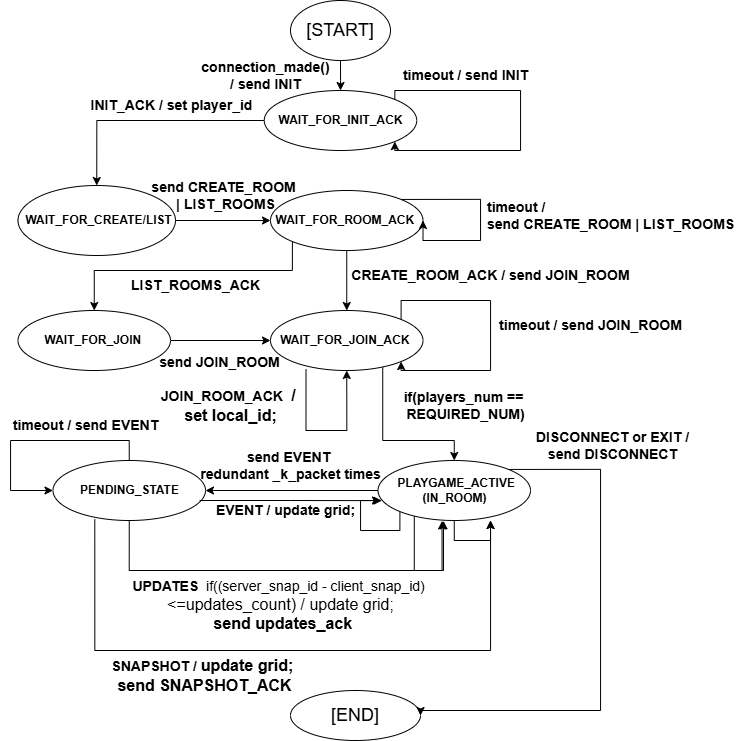

The diagram above was exported from draw.io. Its source (the exported page's mxGraphModel, read from the mxfile embedded in the PNG):
<mxGraphModel dx="1053" dy="536" grid="1" gridSize="10" guides="1" tooltips="1" connect="1" arrows="1" fold="1" page="1" pageScale="1" pageWidth="850" pageHeight="1100" math="0" shadow="0">
  <root>
    <mxCell id="0" />
    <mxCell id="1" parent="0" />
    <mxCell id="-5QH9DSA_LTDiO7RlIVY-1" value="" style="edgeStyle=orthogonalEdgeStyle;rounded=0;orthogonalLoop=1;jettySize=auto;html=1;" parent="1" source="-5QH9DSA_LTDiO7RlIVY-2" target="-5QH9DSA_LTDiO7RlIVY-3" edge="1">
      <mxGeometry relative="1" as="geometry" />
    </mxCell>
    <mxCell id="-5QH9DSA_LTDiO7RlIVY-2" value="&lt;font style=&quot;font-size: 18px;&quot;&gt;[START]&lt;/font&gt;" style="ellipse;whiteSpace=wrap;html=1;" parent="1" vertex="1">
      <mxGeometry x="368" y="40" width="100" height="60" as="geometry" />
    </mxCell>
    <mxCell id="-5QH9DSA_LTDiO7RlIVY-3" value="&amp;nbsp;&lt;b&gt;WAIT_FOR_INIT_ACK&amp;nbsp;&lt;/b&gt;" style="ellipse;whiteSpace=wrap;html=1;" parent="1" vertex="1">
      <mxGeometry x="341.75" y="130" width="152.5" height="60" as="geometry" />
    </mxCell>
    <mxCell id="-5QH9DSA_LTDiO7RlIVY-5" style="edgeStyle=orthogonalEdgeStyle;rounded=0;orthogonalLoop=1;jettySize=auto;html=1;exitX=0;exitY=0.5;exitDx=0;exitDy=0;entryX=0.5;entryY=0;entryDx=0;entryDy=0;" parent="1" source="-5QH9DSA_LTDiO7RlIVY-3" target="EVkJh2c7a7D4ji3u5ctx-9" edge="1">
      <mxGeometry relative="1" as="geometry">
        <mxPoint x="422.74" y="228.01999999999998" as="targetPoint" />
        <Array as="points">
          <mxPoint x="174" y="160" />
        </Array>
      </mxGeometry>
    </mxCell>
    <mxCell id="-5QH9DSA_LTDiO7RlIVY-22" value="&lt;font style=&quot;font-size: 18px;&quot;&gt;[END]&lt;/font&gt;" style="ellipse;whiteSpace=wrap;html=1;" parent="1" vertex="1">
      <mxGeometry x="368" y="730" width="130" height="50" as="geometry" />
    </mxCell>
    <mxCell id="-5QH9DSA_LTDiO7RlIVY-32" value="" style="edgeStyle=orthogonalEdgeStyle;rounded=0;orthogonalLoop=1;jettySize=auto;html=1;" parent="1" source="-5QH9DSA_LTDiO7RlIVY-26" target="-5QH9DSA_LTDiO7RlIVY-30" edge="1">
      <mxGeometry relative="1" as="geometry" />
    </mxCell>
    <mxCell id="x3ATEmThldwNE5LlRvTm-10" style="edgeStyle=orthogonalEdgeStyle;rounded=0;orthogonalLoop=1;jettySize=auto;html=1;exitX=0;exitY=1;exitDx=0;exitDy=0;entryX=0.5;entryY=0;entryDx=0;entryDy=0;" parent="1" source="-5QH9DSA_LTDiO7RlIVY-26" target="EVkJh2c7a7D4ji3u5ctx-10" edge="1">
      <mxGeometry relative="1" as="geometry">
        <Array as="points">
          <mxPoint x="370" y="310" />
          <mxPoint x="172" y="310" />
        </Array>
      </mxGeometry>
    </mxCell>
    <mxCell id="-5QH9DSA_LTDiO7RlIVY-26" value="&lt;b&gt;WAIT_FOR_ROOM_ACK&amp;nbsp;&lt;/b&gt;" style="ellipse;whiteSpace=wrap;html=1;" parent="1" vertex="1">
      <mxGeometry x="348" y="230" width="152.5" height="60" as="geometry" />
    </mxCell>
    <mxCell id="-5QH9DSA_LTDiO7RlIVY-27" value="&lt;b&gt;&lt;font style=&quot;font-size: 14px;&quot;&gt;&amp;nbsp;INIT_ACK / set player_id&lt;/font&gt;&lt;/b&gt;" style="text;html=1;align=center;verticalAlign=middle;resizable=0;points=[];autosize=1;strokeColor=none;fillColor=none;" parent="1" vertex="1">
      <mxGeometry x="151.75" y="130" width="190" height="30" as="geometry" />
    </mxCell>
    <mxCell id="-5QH9DSA_LTDiO7RlIVY-28" value="&lt;span style=&quot;font-size: 14px;&quot;&gt;&lt;b&gt;LIST_ROOMS_ACK&lt;/b&gt;&lt;/span&gt;" style="text;html=1;align=center;verticalAlign=middle;resizable=0;points=[];autosize=1;strokeColor=none;fillColor=none;" parent="1" vertex="1">
      <mxGeometry x="198" y="310" width="150" height="30" as="geometry" />
    </mxCell>
    <mxCell id="EVkJh2c7a7D4ji3u5ctx-7" style="edgeStyle=orthogonalEdgeStyle;rounded=0;orthogonalLoop=1;jettySize=auto;html=1;exitX=0.736;exitY=0.933;exitDx=0;exitDy=0;exitPerimeter=0;entryX=0.5;entryY=0;entryDx=0;entryDy=0;" parent="1" source="-5QH9DSA_LTDiO7RlIVY-30" target="-5QH9DSA_LTDiO7RlIVY-34" edge="1">
      <mxGeometry relative="1" as="geometry">
        <Array as="points">
          <mxPoint x="460" y="480" />
          <mxPoint x="532" y="480" />
        </Array>
      </mxGeometry>
    </mxCell>
    <mxCell id="-5QH9DSA_LTDiO7RlIVY-30" value="&lt;b&gt;WAIT_FOR_JOIN_ACK&amp;nbsp;&lt;/b&gt;" style="ellipse;whiteSpace=wrap;html=1;" parent="1" vertex="1">
      <mxGeometry x="348" y="350" width="152.5" height="60" as="geometry" />
    </mxCell>
    <mxCell id="-5QH9DSA_LTDiO7RlIVY-33" value="&lt;font style=&quot;font-size: 14px;&quot;&gt;&lt;b style=&quot;&quot;&gt;JOIN_ROOM_ACK&amp;nbsp;&lt;/b&gt;&lt;/font&gt;&lt;b style=&quot;font-size: medium;&quot;&gt;&amp;nbsp;/&amp;nbsp;&lt;/b&gt;&lt;div&gt;&lt;b style=&quot;font-size: medium;&quot;&gt;set local_id;&lt;/b&gt;&lt;/div&gt;" style="text;html=1;align=center;verticalAlign=middle;resizable=0;points=[];autosize=1;strokeColor=none;fillColor=none;" parent="1" vertex="1">
      <mxGeometry x="228" y="420" width="160" height="50" as="geometry" />
    </mxCell>
    <mxCell id="-5QH9DSA_LTDiO7RlIVY-57" style="edgeStyle=orthogonalEdgeStyle;rounded=0;orthogonalLoop=1;jettySize=auto;html=1;exitX=1;exitY=0;exitDx=0;exitDy=0;entryX=1;entryY=0.5;entryDx=0;entryDy=0;" parent="1" source="-5QH9DSA_LTDiO7RlIVY-34" target="-5QH9DSA_LTDiO7RlIVY-22" edge="1">
      <mxGeometry relative="1" as="geometry">
        <Array as="points">
          <mxPoint x="678" y="509" />
          <mxPoint x="678" y="750" />
          <mxPoint x="498" y="750" />
        </Array>
      </mxGeometry>
    </mxCell>
    <mxCell id="EVkJh2c7a7D4ji3u5ctx-15" style="edgeStyle=orthogonalEdgeStyle;rounded=0;orthogonalLoop=1;jettySize=auto;html=1;exitX=0;exitY=0.5;exitDx=0;exitDy=0;entryX=1;entryY=0.5;entryDx=0;entryDy=0;" parent="1" source="-5QH9DSA_LTDiO7RlIVY-34" target="EVkJh2c7a7D4ji3u5ctx-14" edge="1">
      <mxGeometry relative="1" as="geometry" />
    </mxCell>
    <mxCell id="EVkJh2c7a7D4ji3u5ctx-22" style="edgeStyle=orthogonalEdgeStyle;rounded=0;orthogonalLoop=1;jettySize=auto;html=1;exitX=0.238;exitY=0.896;exitDx=0;exitDy=0;exitPerimeter=0;entryX=0.428;entryY=1.005;entryDx=0;entryDy=0;entryPerimeter=0;" parent="1" source="-5QH9DSA_LTDiO7RlIVY-34" target="-5QH9DSA_LTDiO7RlIVY-34" edge="1">
      <mxGeometry relative="1" as="geometry">
        <mxPoint x="518" y="560" as="targetPoint" />
        <Array as="points">
          <mxPoint x="492" y="610" />
          <mxPoint x="521" y="610" />
          <mxPoint x="521" y="560" />
        </Array>
      </mxGeometry>
    </mxCell>
    <mxCell id="EVkJh2c7a7D4ji3u5ctx-24" style="edgeStyle=orthogonalEdgeStyle;rounded=0;orthogonalLoop=1;jettySize=auto;html=1;exitX=0;exitY=1;exitDx=0;exitDy=0;" parent="1" source="-5QH9DSA_LTDiO7RlIVY-34" edge="1">
      <mxGeometry relative="1" as="geometry">
        <mxPoint x="458" y="540" as="targetPoint" />
        <Array as="points">
          <mxPoint x="478" y="570" />
          <mxPoint x="438" y="570" />
          <mxPoint x="438" y="540" />
        </Array>
      </mxGeometry>
    </mxCell>
    <mxCell id="EVkJh2c7a7D4ji3u5ctx-26" style="edgeStyle=orthogonalEdgeStyle;rounded=0;orthogonalLoop=1;jettySize=auto;html=1;" parent="1" source="-5QH9DSA_LTDiO7RlIVY-34" edge="1">
      <mxGeometry relative="1" as="geometry">
        <mxPoint x="567.9999999999999" y="560" as="targetPoint" />
      </mxGeometry>
    </mxCell>
    <mxCell id="-5QH9DSA_LTDiO7RlIVY-34" value="&lt;b&gt;&amp;nbsp;PLAYGAME_ACTIVE&lt;/b&gt;&lt;div&gt;&lt;b&gt;(IN_ROOM)&lt;/b&gt;&lt;/div&gt;" style="ellipse;whiteSpace=wrap;html=1;" parent="1" vertex="1">
      <mxGeometry x="455.5" y="500" width="152.5" height="60" as="geometry" />
    </mxCell>
    <mxCell id="-5QH9DSA_LTDiO7RlIVY-42" value="&lt;div&gt;&lt;font style=&quot;font-size: 14px;&quot;&gt;&lt;b&gt;send EVENT&amp;nbsp;&lt;/b&gt;&lt;/font&gt;&lt;/div&gt;&lt;div&gt;&lt;b style=&quot;background-color: transparent; color: light-dark(rgb(0, 0, 0), rgb(255, 255, 255)); font-size: 14px;&quot;&gt;redundant _k_packet times&lt;/b&gt;&lt;/div&gt;" style="text;html=1;align=center;verticalAlign=middle;resizable=0;points=[];autosize=1;strokeColor=none;fillColor=none;" parent="1" vertex="1">
      <mxGeometry x="268" y="480" width="200" height="50" as="geometry" />
    </mxCell>
    <mxCell id="-5QH9DSA_LTDiO7RlIVY-45" value="&lt;font style=&quot;font-size: 14px;&quot;&gt;&lt;b&gt;SNAPSHOT /&amp;nbsp;&lt;/b&gt;&lt;/font&gt;&lt;b style=&quot;background-color: transparent; color: light-dark(rgb(0, 0, 0), rgb(255, 255, 255)); font-size: medium;&quot;&gt;update grid;&amp;nbsp;&lt;/b&gt;&lt;div&gt;&lt;b style=&quot;background-color: transparent; color: light-dark(rgb(0, 0, 0), rgb(255, 255, 255)); font-size: medium;&quot;&gt;send SNAPSHOT_ACK&lt;/b&gt;&lt;/div&gt;" style="text;html=1;align=center;verticalAlign=middle;resizable=0;points=[];autosize=1;strokeColor=none;fillColor=none;" parent="1" vertex="1">
      <mxGeometry x="176.75" y="690" width="210" height="50" as="geometry" />
    </mxCell>
    <mxCell id="-5QH9DSA_LTDiO7RlIVY-48" value="&lt;span style=&quot;font-size: 14px;&quot;&gt;&lt;b&gt;EVENT / update grid;&lt;/b&gt;&lt;/span&gt;" style="text;html=1;align=center;verticalAlign=middle;resizable=0;points=[];autosize=1;strokeColor=none;fillColor=none;" parent="1" vertex="1">
      <mxGeometry x="283" y="535" width="160" height="30" as="geometry" />
    </mxCell>
    <mxCell id="-5QH9DSA_LTDiO7RlIVY-56" value="&lt;font style=&quot;font-size: 14px;&quot;&gt;&lt;b&gt;&amp;nbsp;DISCONNECT or EXIT &lt;/b&gt;&lt;/font&gt;&lt;b style=&quot;font-size: 14px; background-color: transparent; color: light-dark(rgb(0, 0, 0), rgb(255, 255, 255));&quot;&gt;/&lt;/b&gt;&lt;div&gt;&lt;b style=&quot;font-size: 14px; background-color: transparent; color: light-dark(rgb(0, 0, 0), rgb(255, 255, 255));&quot;&gt;&amp;nbsp;send DISCONNECT&lt;/b&gt;&lt;/div&gt;" style="text;html=1;align=center;verticalAlign=middle;resizable=0;points=[];autosize=1;strokeColor=none;fillColor=none;" parent="1" vertex="1">
      <mxGeometry x="598" y="460" width="180" height="50" as="geometry" />
    </mxCell>
    <mxCell id="-5QH9DSA_LTDiO7RlIVY-58" value="&lt;span style=&quot;text-align: left; text-wrap-mode: wrap;&quot;&gt;&lt;b&gt;&lt;font style=&quot;font-size: 14px;&quot;&gt;connection_made() / send INIT&lt;/font&gt;&lt;/b&gt;&lt;/span&gt;" style="text;html=1;align=center;verticalAlign=middle;resizable=0;points=[];autosize=1;strokeColor=none;fillColor=none;" parent="1" vertex="1">
      <mxGeometry x="228" y="100" width="230" height="30" as="geometry" />
    </mxCell>
    <mxCell id="x3ATEmThldwNE5LlRvTm-2" style="edgeStyle=orthogonalEdgeStyle;rounded=0;orthogonalLoop=1;jettySize=auto;html=1;exitX=1;exitY=0;exitDx=0;exitDy=0;entryX=1;entryY=1;entryDx=0;entryDy=0;" parent="1" source="-5QH9DSA_LTDiO7RlIVY-3" target="-5QH9DSA_LTDiO7RlIVY-3" edge="1">
      <mxGeometry relative="1" as="geometry">
        <Array as="points">
          <mxPoint x="472" y="130" />
          <mxPoint x="598" y="130" />
          <mxPoint x="598" y="190" />
          <mxPoint x="472" y="190" />
        </Array>
      </mxGeometry>
    </mxCell>
    <mxCell id="x3ATEmThldwNE5LlRvTm-3" value="&lt;b&gt;&lt;font style=&quot;font-size: 14px;&quot;&gt;timeout / send INIT&lt;/font&gt;&lt;/b&gt;" style="text;html=1;align=center;verticalAlign=middle;resizable=0;points=[];autosize=1;strokeColor=none;fillColor=none;" parent="1" vertex="1">
      <mxGeometry x="468" y="100" width="150" height="30" as="geometry" />
    </mxCell>
    <mxCell id="x3ATEmThldwNE5LlRvTm-5" style="edgeStyle=orthogonalEdgeStyle;rounded=0;orthogonalLoop=1;jettySize=auto;html=1;exitX=1;exitY=0;exitDx=0;exitDy=0;entryX=1;entryY=0.5;entryDx=0;entryDy=0;" parent="1" source="-5QH9DSA_LTDiO7RlIVY-26" target="-5QH9DSA_LTDiO7RlIVY-26" edge="1">
      <mxGeometry relative="1" as="geometry">
        <Array as="points">
          <mxPoint x="558" y="239" />
          <mxPoint x="558" y="280" />
          <mxPoint x="501" y="280" />
        </Array>
      </mxGeometry>
    </mxCell>
    <mxCell id="x3ATEmThldwNE5LlRvTm-6" value="&lt;b&gt;&lt;font style=&quot;font-size: 14px;&quot;&gt;timeout /&amp;nbsp;&lt;/font&gt;&lt;/b&gt;&lt;div&gt;&lt;b&gt;&lt;font style=&quot;font-size: 14px;&quot;&gt;send CREATE_ROOM | LIST_ROOMS&lt;/font&gt;&lt;/b&gt;&lt;/div&gt;" style="text;html=1;align=left;verticalAlign=middle;resizable=0;points=[];autosize=1;strokeColor=none;fillColor=none;" parent="1" vertex="1">
      <mxGeometry x="563" y="230" width="270" height="50" as="geometry" />
    </mxCell>
    <mxCell id="x3ATEmThldwNE5LlRvTm-7" style="edgeStyle=orthogonalEdgeStyle;rounded=0;orthogonalLoop=1;jettySize=auto;html=1;exitX=1;exitY=0;exitDx=0;exitDy=0;entryX=1;entryY=1;entryDx=0;entryDy=0;" parent="1" source="-5QH9DSA_LTDiO7RlIVY-30" target="-5QH9DSA_LTDiO7RlIVY-30" edge="1">
      <mxGeometry relative="1" as="geometry">
        <Array as="points">
          <mxPoint x="478" y="340" />
          <mxPoint x="568" y="340" />
          <mxPoint x="568" y="410" />
          <mxPoint x="478" y="410" />
        </Array>
      </mxGeometry>
    </mxCell>
    <mxCell id="x3ATEmThldwNE5LlRvTm-8" value="&lt;b&gt;&lt;font style=&quot;font-size: 14px;&quot;&gt;timeout / send JOIN_ROOM&lt;/font&gt;&lt;/b&gt;" style="text;html=1;align=center;verticalAlign=middle;resizable=0;points=[];autosize=1;strokeColor=none;fillColor=none;" parent="1" vertex="1">
      <mxGeometry x="563" y="350" width="210" height="30" as="geometry" />
    </mxCell>
    <mxCell id="x3ATEmThldwNE5LlRvTm-9" value="&lt;font style=&quot;font-size: 14px;&quot;&gt;&lt;b&gt;&amp;nbsp;CREATE_ROOM_ACK /&amp;nbsp;&lt;/b&gt;&lt;/font&gt;&lt;b&gt;&lt;font style=&quot;font-size: 14px;&quot;&gt;send JOIN_ROOM&lt;/font&gt;&lt;/b&gt;" style="text;html=1;align=center;verticalAlign=middle;resizable=0;points=[];autosize=1;strokeColor=none;fillColor=none;" parent="1" vertex="1">
      <mxGeometry x="411" y="300" width="310" height="30" as="geometry" />
    </mxCell>
    <mxCell id="x3ATEmThldwNE5LlRvTm-18" value="&lt;font style=&quot;font-size: 14px;&quot;&gt;&lt;b&gt;UPDATES&amp;nbsp; &lt;/b&gt;if((server_snap_id - client_snap_id)&lt;b&gt;&amp;nbsp;&lt;/b&gt;&lt;/font&gt;&lt;div&gt;&lt;font size=&quot;3&quot;&gt;&amp;lt;=updates_count) / update grid;&lt;/font&gt;&lt;/div&gt;&lt;div&gt;&lt;font size=&quot;3&quot;&gt;&lt;b&gt;&amp;nbsp;send updates_ack&lt;/b&gt;&lt;/font&gt;&lt;/div&gt;" style="text;html=1;align=center;verticalAlign=middle;resizable=0;points=[];autosize=1;strokeColor=none;fillColor=none;" parent="1" vertex="1">
      <mxGeometry x="198" y="610" width="320" height="70" as="geometry" />
    </mxCell>
    <mxCell id="EVkJh2c7a7D4ji3u5ctx-8" value="&lt;span style=&quot;font-size: 14px;&quot;&gt;&lt;b&gt;if(players_num ==&amp;nbsp;&lt;/b&gt;&lt;/span&gt;&lt;div&gt;&lt;span style=&quot;font-size: 14px;&quot;&gt;&lt;b&gt;REQUIRED_NUM)&lt;/b&gt;&lt;/span&gt;&lt;/div&gt;" style="text;html=1;align=center;verticalAlign=middle;resizable=0;points=[];autosize=1;strokeColor=none;fillColor=none;" parent="1" vertex="1">
      <mxGeometry x="468" y="420" width="150" height="50" as="geometry" />
    </mxCell>
    <mxCell id="EVkJh2c7a7D4ji3u5ctx-13" style="edgeStyle=orthogonalEdgeStyle;rounded=0;orthogonalLoop=1;jettySize=auto;html=1;" parent="1" source="EVkJh2c7a7D4ji3u5ctx-9" target="-5QH9DSA_LTDiO7RlIVY-26" edge="1">
      <mxGeometry relative="1" as="geometry" />
    </mxCell>
    <mxCell id="EVkJh2c7a7D4ji3u5ctx-9" value="&lt;b&gt;&amp;nbsp;WAIT_FOR_CREATE/LIST&lt;/b&gt;" style="ellipse;whiteSpace=wrap;html=1;" parent="1" vertex="1">
      <mxGeometry x="95.5" y="225" width="157.5" height="70" as="geometry" />
    </mxCell>
    <mxCell id="EVkJh2c7a7D4ji3u5ctx-11" style="edgeStyle=orthogonalEdgeStyle;rounded=0;orthogonalLoop=1;jettySize=auto;html=1;entryX=0;entryY=0.5;entryDx=0;entryDy=0;" parent="1" source="EVkJh2c7a7D4ji3u5ctx-10" target="-5QH9DSA_LTDiO7RlIVY-30" edge="1">
      <mxGeometry relative="1" as="geometry" />
    </mxCell>
    <mxCell id="EVkJh2c7a7D4ji3u5ctx-10" value="&lt;b&gt;WAIT_FOR_JOIN&amp;nbsp;&lt;/b&gt;" style="ellipse;whiteSpace=wrap;html=1;" parent="1" vertex="1">
      <mxGeometry x="95.5" y="350" width="152.5" height="60" as="geometry" />
    </mxCell>
    <mxCell id="EVkJh2c7a7D4ji3u5ctx-12" value="&lt;b&gt;&lt;font style=&quot;font-size: 14px;&quot;&gt;send JOIN_ROOM&lt;/font&gt;&lt;/b&gt;" style="text;html=1;align=center;verticalAlign=middle;resizable=0;points=[];autosize=1;strokeColor=none;fillColor=none;" parent="1" vertex="1">
      <mxGeometry x="227" y="387" width="140" height="30" as="geometry" />
    </mxCell>
    <mxCell id="EVkJh2c7a7D4ji3u5ctx-14" value="&lt;b&gt;PENDING_STATE&lt;/b&gt;" style="ellipse;whiteSpace=wrap;html=1;" parent="1" vertex="1">
      <mxGeometry x="130.5" y="500" width="152.5" height="60" as="geometry" />
    </mxCell>
    <mxCell id="EVkJh2c7a7D4ji3u5ctx-17" style="edgeStyle=orthogonalEdgeStyle;rounded=0;orthogonalLoop=1;jettySize=auto;html=1;entryX=0.5;entryY=1;entryDx=0;entryDy=0;exitX=0.233;exitY=0.975;exitDx=0;exitDy=0;exitPerimeter=0;" parent="1" source="-5QH9DSA_LTDiO7RlIVY-30" target="-5QH9DSA_LTDiO7RlIVY-30" edge="1">
      <mxGeometry relative="1" as="geometry">
        <Array as="points">
          <mxPoint x="384" y="470" />
          <mxPoint x="424" y="470" />
        </Array>
      </mxGeometry>
    </mxCell>
    <mxCell id="EVkJh2c7a7D4ji3u5ctx-18" style="edgeStyle=orthogonalEdgeStyle;rounded=0;orthogonalLoop=1;jettySize=auto;html=1;entryX=0.025;entryY=0.669;entryDx=0;entryDy=0;entryPerimeter=0;" parent="1" target="-5QH9DSA_LTDiO7RlIVY-34" edge="1">
      <mxGeometry relative="1" as="geometry">
        <mxPoint x="277.1291894206323" y="540" as="sourcePoint" />
        <mxPoint x="458.8699999999999" y="541.34" as="targetPoint" />
        <Array as="points">
          <mxPoint x="368" y="540" />
        </Array>
      </mxGeometry>
    </mxCell>
    <mxCell id="EVkJh2c7a7D4ji3u5ctx-20" style="edgeStyle=orthogonalEdgeStyle;rounded=0;orthogonalLoop=1;jettySize=auto;html=1;entryX=0.42;entryY=1.008;entryDx=0;entryDy=0;entryPerimeter=0;" parent="1" source="EVkJh2c7a7D4ji3u5ctx-14" target="-5QH9DSA_LTDiO7RlIVY-34" edge="1">
      <mxGeometry relative="1" as="geometry">
        <Array as="points">
          <mxPoint x="207" y="610" />
          <mxPoint x="520" y="610" />
        </Array>
      </mxGeometry>
    </mxCell>
    <mxCell id="EVkJh2c7a7D4ji3u5ctx-25" style="edgeStyle=orthogonalEdgeStyle;rounded=0;orthogonalLoop=1;jettySize=auto;html=1;entryX=0.738;entryY=1;entryDx=0;entryDy=0;entryPerimeter=0;exitX=0.274;exitY=0.982;exitDx=0;exitDy=0;exitPerimeter=0;" parent="1" source="EVkJh2c7a7D4ji3u5ctx-14" target="-5QH9DSA_LTDiO7RlIVY-34" edge="1">
      <mxGeometry relative="1" as="geometry">
        <Array as="points">
          <mxPoint x="172" y="690" />
          <mxPoint x="568" y="690" />
        </Array>
      </mxGeometry>
    </mxCell>
    <mxCell id="EVkJh2c7a7D4ji3u5ctx-27" style="edgeStyle=orthogonalEdgeStyle;rounded=0;orthogonalLoop=1;jettySize=auto;html=1;entryX=0;entryY=0.5;entryDx=0;entryDy=0;" parent="1" source="EVkJh2c7a7D4ji3u5ctx-14" target="EVkJh2c7a7D4ji3u5ctx-14" edge="1">
      <mxGeometry relative="1" as="geometry">
        <Array as="points">
          <mxPoint x="207" y="480" />
          <mxPoint x="88" y="480" />
          <mxPoint x="88" y="530" />
        </Array>
      </mxGeometry>
    </mxCell>
    <mxCell id="EVkJh2c7a7D4ji3u5ctx-28" value="&lt;b&gt;&lt;font style=&quot;font-size: 14px;&quot;&gt;timeout / send EVENT&lt;/font&gt;&lt;/b&gt;" style="text;html=1;align=center;verticalAlign=middle;resizable=0;points=[];autosize=1;strokeColor=none;fillColor=none;" parent="1" vertex="1">
      <mxGeometry x="78" y="450" width="170" height="30" as="geometry" />
    </mxCell>
    <mxCell id="cxV7WuS3bFEUmS_oAf73-2" value="&lt;b style=&quot;text-align: left;&quot;&gt;&lt;font style=&quot;font-size: 14px;&quot;&gt;send CREATE_ROOM&amp;nbsp;&lt;/font&gt;&lt;/b&gt;&lt;div&gt;&lt;b style=&quot;text-align: left;&quot;&gt;&lt;font style=&quot;font-size: 14px;&quot;&gt;| LIST_ROOMS&lt;/font&gt;&lt;/b&gt;&lt;/div&gt;" style="text;html=1;align=center;verticalAlign=middle;resizable=0;points=[];autosize=1;strokeColor=none;fillColor=none;" vertex="1" parent="1">
      <mxGeometry x="218" y="210" width="170" height="50" as="geometry" />
    </mxCell>
  </root>
</mxGraphModel>